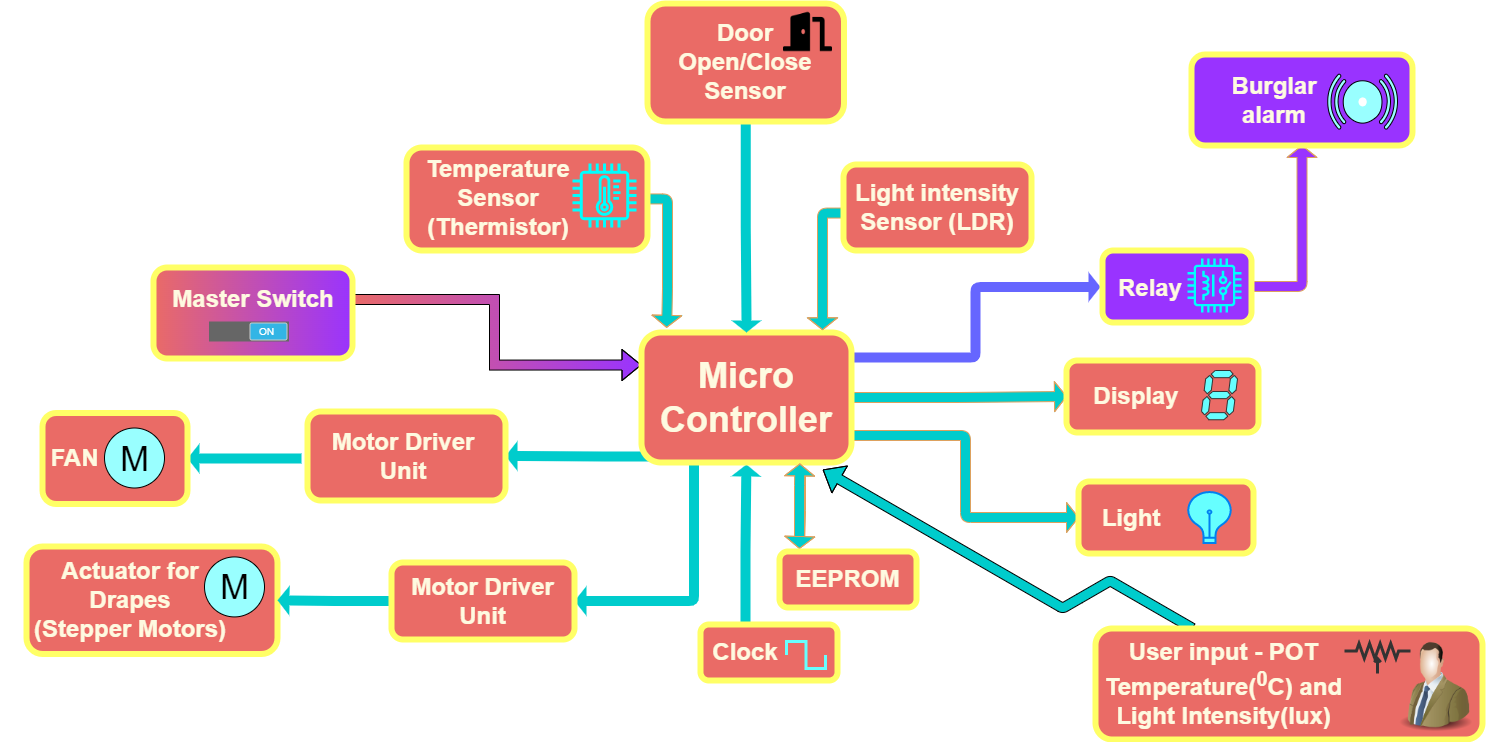

The diagram above was exported from draw.io. Its source (the exported page's mxGraphModel, read from the mxfile embedded in the PNG):
<mxGraphModel dx="1483" dy="781" grid="0" gridSize="10" guides="1" tooltips="1" connect="1" arrows="1" fold="1" page="1" pageScale="1" pageWidth="827" pageHeight="1169" background="none" math="0" shadow="0">
  <root>
    <mxCell id="0" />
    <mxCell id="1" parent="0" />
    <mxCell id="2zlymL2IGgXN0dO3VYlG-1" style="edgeStyle=orthogonalEdgeStyle;rounded=0;orthogonalLoop=1;jettySize=auto;html=1;entryX=0;entryY=0.25;entryDx=0;entryDy=0;fillColor=#EA6B66;shape=flexArrow;gradientColor=#9933FF;gradientDirection=east;" edge="1" parent="1" source="2zlymL2IGgXN0dO3VYlG-50" target="2zlymL2IGgXN0dO3VYlG-11">
      <mxGeometry relative="1" as="geometry" />
    </mxCell>
    <mxCell id="2zlymL2IGgXN0dO3VYlG-2" style="edgeStyle=orthogonalEdgeStyle;shape=flexArrow;rounded=1;orthogonalLoop=1;jettySize=auto;html=1;entryX=0.5;entryY=1;entryDx=0;entryDy=0;shadow=0;startSize=3;endSize=4;strokeColor=#DDA15E;strokeWidth=0;fillColor=#9933FF;exitX=1;exitY=0.5;exitDx=0;exitDy=0;" edge="1" parent="1" source="2zlymL2IGgXN0dO3VYlG-45" target="2zlymL2IGgXN0dO3VYlG-42">
      <mxGeometry relative="1" as="geometry" />
    </mxCell>
    <mxCell id="2zlymL2IGgXN0dO3VYlG-3" style="edgeStyle=orthogonalEdgeStyle;shape=flexArrow;rounded=1;orthogonalLoop=1;jettySize=auto;html=1;shadow=0;startSize=3;endSize=4;strokeColor=none;strokeWidth=0;fillColor=#00CCCC;" edge="1" parent="1" source="2zlymL2IGgXN0dO3VYlG-37">
      <mxGeometry relative="1" as="geometry">
        <mxPoint x="1299" y="483" as="targetPoint" />
      </mxGeometry>
    </mxCell>
    <mxCell id="2zlymL2IGgXN0dO3VYlG-4" style="edgeStyle=orthogonalEdgeStyle;shape=flexArrow;rounded=1;orthogonalLoop=1;jettySize=auto;html=1;entryX=1;entryY=0.5;entryDx=0;entryDy=0;shadow=0;startSize=3;endSize=4;strokeColor=none;strokeWidth=0;fillColor=#00CCCC;" edge="1" parent="1" target="2zlymL2IGgXN0dO3VYlG-27">
      <mxGeometry relative="1" as="geometry">
        <mxPoint x="854" y="477" as="sourcePoint" />
      </mxGeometry>
    </mxCell>
    <mxCell id="2zlymL2IGgXN0dO3VYlG-5" style="edgeStyle=orthogonalEdgeStyle;shape=flexArrow;curved=0;rounded=1;sketch=0;orthogonalLoop=1;jettySize=auto;html=1;fontSize=24;fontColor=#FFFFFF;startSize=3;endSize=4;strokeColor=#DDA15E;strokeWidth=0;fillColor=#00CCCC;shadow=0;" edge="1" parent="1">
      <mxGeometry relative="1" as="geometry">
        <mxPoint x="1353" y="491" as="sourcePoint" />
        <mxPoint x="1352" y="567" as="targetPoint" />
        <Array as="points">
          <mxPoint x="1352" y="529" />
        </Array>
      </mxGeometry>
    </mxCell>
    <mxCell id="2zlymL2IGgXN0dO3VYlG-6" style="edgeStyle=orthogonalEdgeStyle;shape=flexArrow;rounded=1;orthogonalLoop=1;jettySize=auto;html=1;entryX=1;entryY=0.5;entryDx=0;entryDy=0;shadow=0;startSize=3;endSize=4;strokeColor=none;strokeWidth=0;fillColor=#00CCCC;exitX=0.25;exitY=1;exitDx=0;exitDy=0;" edge="1" parent="1" source="2zlymL2IGgXN0dO3VYlG-11" target="2zlymL2IGgXN0dO3VYlG-24">
      <mxGeometry relative="1" as="geometry" />
    </mxCell>
    <mxCell id="2zlymL2IGgXN0dO3VYlG-7" style="edgeStyle=orthogonalEdgeStyle;shape=flexArrow;rounded=1;orthogonalLoop=1;jettySize=auto;html=1;entryX=1;entryY=0.5;entryDx=0;entryDy=0;shadow=0;startSize=3;endSize=4;strokeColor=none;strokeWidth=0;fillColor=#00CCCC;" edge="1" parent="1" target="2zlymL2IGgXN0dO3VYlG-25">
      <mxGeometry relative="1" as="geometry">
        <mxPoint x="1205" y="475" as="sourcePoint" />
        <Array as="points">
          <mxPoint x="1157" y="475" />
          <mxPoint x="1157" y="475" />
        </Array>
      </mxGeometry>
    </mxCell>
    <mxCell id="2zlymL2IGgXN0dO3VYlG-8" style="edgeStyle=orthogonalEdgeStyle;shape=flexArrow;rounded=1;orthogonalLoop=1;jettySize=auto;html=1;entryX=0;entryY=0.5;entryDx=0;entryDy=0;shadow=0;startSize=3;endSize=4;strokeColor=none;strokeWidth=0;fillColor=#6666FF;" edge="1" parent="1" source="2zlymL2IGgXN0dO3VYlG-11">
      <mxGeometry relative="1" as="geometry">
        <mxPoint x="1653" y="305.5" as="targetPoint" />
        <Array as="points">
          <mxPoint x="1528" y="376" />
          <mxPoint x="1528" y="306" />
        </Array>
      </mxGeometry>
    </mxCell>
    <mxCell id="2zlymL2IGgXN0dO3VYlG-9" style="edgeStyle=orthogonalEdgeStyle;shape=flexArrow;rounded=1;orthogonalLoop=1;jettySize=auto;html=1;entryX=0;entryY=0.5;entryDx=0;entryDy=0;shadow=0;startSize=3;endSize=4;strokeColor=#DDA15E;strokeWidth=0;fillColor=#00CCCC;" edge="1" parent="1" source="2zlymL2IGgXN0dO3VYlG-11" target="2zlymL2IGgXN0dO3VYlG-30">
      <mxGeometry relative="1" as="geometry" />
    </mxCell>
    <mxCell id="2zlymL2IGgXN0dO3VYlG-10" style="edgeStyle=orthogonalEdgeStyle;shape=flexArrow;rounded=1;orthogonalLoop=1;jettySize=auto;html=1;entryX=0;entryY=0.5;entryDx=0;entryDy=0;shadow=0;startSize=3;endSize=4;strokeColor=#DDA15E;strokeWidth=0;fillColor=#00CCCC;" edge="1" parent="1" source="2zlymL2IGgXN0dO3VYlG-11" target="2zlymL2IGgXN0dO3VYlG-33">
      <mxGeometry relative="1" as="geometry">
        <Array as="points">
          <mxPoint x="1518" y="454" />
          <mxPoint x="1518" y="536" />
        </Array>
      </mxGeometry>
    </mxCell>
    <mxCell id="2zlymL2IGgXN0dO3VYlG-11" value="&lt;b&gt;&lt;font style=&quot;font-size: 36px&quot;&gt;Micro Controller&lt;/font&gt;&lt;/b&gt;" style="rounded=1;whiteSpace=wrap;html=1;sketch=0;fontColor=#FEFAE0;strokeColor=#FFFF66;strokeWidth=6;fillColor=#EA6B66;shadow=0;" vertex="1" parent="1">
      <mxGeometry x="1194" y="351" width="210" height="130" as="geometry" />
    </mxCell>
    <mxCell id="2zlymL2IGgXN0dO3VYlG-12" style="edgeStyle=orthogonalEdgeStyle;shape=flexArrow;curved=0;rounded=1;sketch=0;orthogonalLoop=1;jettySize=auto;html=1;entryX=0.835;entryY=1.011;entryDx=0;entryDy=0;entryPerimeter=0;fontSize=24;fontColor=#FFFFFF;startSize=3;endSize=4;strokeColor=#DDA15E;strokeWidth=0;fillColor=#00CCCC;shadow=0;" edge="1" parent="1">
      <mxGeometry relative="1" as="geometry">
        <mxPoint x="1352" y="555" as="sourcePoint" />
        <Array as="points">
          <mxPoint x="1352" y="504" />
          <mxPoint x="1352" y="504" />
        </Array>
        <mxPoint x="1352.35" y="482.43000000000006" as="targetPoint" />
      </mxGeometry>
    </mxCell>
    <mxCell id="2zlymL2IGgXN0dO3VYlG-13" value="&lt;b&gt;&lt;font style=&quot;font-size: 24px&quot;&gt;EEPROM&lt;/font&gt;&lt;/b&gt;" style="rounded=1;whiteSpace=wrap;html=1;sketch=0;fontColor=#FEFAE0;strokeColor=#FFFF66;strokeWidth=6;fillColor=#EA6B66;shadow=0;" vertex="1" parent="1">
      <mxGeometry x="1332" y="570" width="137" height="56" as="geometry" />
    </mxCell>
    <mxCell id="2zlymL2IGgXN0dO3VYlG-14" style="edgeStyle=orthogonalEdgeStyle;shape=flexArrow;curved=0;rounded=1;sketch=0;orthogonalLoop=1;jettySize=auto;html=1;fontSize=24;fontColor=#FFFFFF;startSize=3;endSize=4;strokeColor=#DDA15E;strokeWidth=0;fillColor=#00CCCC;shadow=0;" edge="1" parent="1" source="2zlymL2IGgXN0dO3VYlG-15">
      <mxGeometry relative="1" as="geometry">
        <mxPoint x="1219.1538837139424" y="345.8461350661057" as="targetPoint" />
      </mxGeometry>
    </mxCell>
    <mxCell id="2zlymL2IGgXN0dO3VYlG-15" value="" style="rounded=1;whiteSpace=wrap;html=1;sketch=0;fontColor=#FEFAE0;strokeColor=#FFFF66;strokeWidth=6;fillColor=#EA6B66;shadow=0;" vertex="1" parent="1">
      <mxGeometry x="959" y="166" width="241" height="103" as="geometry" />
    </mxCell>
    <mxCell id="2zlymL2IGgXN0dO3VYlG-16" style="edgeStyle=orthogonalEdgeStyle;shape=flexArrow;rounded=1;orthogonalLoop=1;jettySize=auto;html=1;entryX=0.905;entryY=-0.021;entryDx=0;entryDy=0;entryPerimeter=0;fillColor=#00CCCC;endSize=4;startSize=3;strokeColor=#DDA15E;strokeWidth=0;shadow=0;" edge="1" parent="1">
      <mxGeometry relative="1" as="geometry">
        <mxPoint x="1410" y="231.53846153846143" as="sourcePoint" />
        <mxPoint x="1375.0499999999997" y="348.27" as="targetPoint" />
      </mxGeometry>
    </mxCell>
    <mxCell id="2zlymL2IGgXN0dO3VYlG-17" value="&lt;span style=&quot;font-size: 24px&quot;&gt;&lt;b&gt;Light intensity&lt;br&gt;Sensor (LDR)&lt;br&gt;&lt;/b&gt;&lt;/span&gt;" style="rounded=1;whiteSpace=wrap;html=1;sketch=0;fontColor=#FEFAE0;strokeColor=#FFFF66;strokeWidth=6;fillColor=#EA6B66;shadow=0;" vertex="1" parent="1">
      <mxGeometry x="1396" y="183" width="188" height="86" as="geometry" />
    </mxCell>
    <mxCell id="2zlymL2IGgXN0dO3VYlG-18" value="&lt;span style=&quot;font-size: 24px&quot;&gt;&lt;b&gt;&lt;br&gt;&lt;/b&gt;&lt;/span&gt;" style="rounded=1;whiteSpace=wrap;html=1;sketch=0;fontColor=#FEFAE0;strokeColor=#FFFF66;strokeWidth=6;fillColor=#EA6B66;shadow=0;" vertex="1" parent="1">
      <mxGeometry x="579" y="565" width="251" height="107.5" as="geometry" />
    </mxCell>
    <mxCell id="2zlymL2IGgXN0dO3VYlG-19" value="" style="sketch=0;outlineConnect=0;fontColor=#232F3E;gradientColor=none;fillColor=#00FFFF;strokeColor=default;dashed=0;verticalLabelPosition=bottom;verticalAlign=top;align=center;html=1;fontSize=12;fontStyle=0;aspect=fixed;pointerEvents=1;shape=mxgraph.aws4.iot_thing_temperature_sensor;rounded=1;shadow=0;" vertex="1" parent="1">
      <mxGeometry x="1125" y="182" width="64" height="64" as="geometry" />
    </mxCell>
    <mxCell id="2zlymL2IGgXN0dO3VYlG-20" value="&lt;b style=&quot;color: rgb(254 , 250 , 224) ; font-size: 24px&quot;&gt;Temperature Sensor (Thermistor)&lt;/b&gt;" style="text;html=1;strokeColor=none;fillColor=none;align=center;verticalAlign=middle;whiteSpace=wrap;rounded=0;shadow=0;" vertex="1" parent="1">
      <mxGeometry x="1021" y="202" width="60" height="30" as="geometry" />
    </mxCell>
    <mxCell id="2zlymL2IGgXN0dO3VYlG-21" value="M" style="verticalLabelPosition=middle;shadow=0;dashed=0;align=center;html=1;verticalAlign=middle;strokeWidth=1;shape=ellipse;aspect=fixed;fontSize=35;rounded=1;fillColor=#99FFFF;" vertex="1" parent="1">
      <mxGeometry x="757" y="575.42" width="60" height="60" as="geometry" />
    </mxCell>
    <mxCell id="2zlymL2IGgXN0dO3VYlG-22" value="&lt;b style=&quot;color: rgb(254 , 250 , 224) ; font-size: 24px&quot;&gt;Actuator for Drapes&lt;br&gt;(Stepper Motors)&lt;/b&gt;" style="text;html=1;strokeColor=none;fillColor=none;align=center;verticalAlign=middle;whiteSpace=wrap;rounded=0;shadow=0;" vertex="1" parent="1">
      <mxGeometry x="582" y="603.75" width="202" height="30" as="geometry" />
    </mxCell>
    <mxCell id="2zlymL2IGgXN0dO3VYlG-23" style="edgeStyle=orthogonalEdgeStyle;shape=flexArrow;rounded=1;orthogonalLoop=1;jettySize=auto;html=1;entryX=1;entryY=0.5;entryDx=0;entryDy=0;shadow=0;startSize=3;endSize=4;strokeColor=none;strokeWidth=0;fillColor=#00CCCC;" edge="1" parent="1" source="2zlymL2IGgXN0dO3VYlG-24" target="2zlymL2IGgXN0dO3VYlG-18">
      <mxGeometry relative="1" as="geometry" />
    </mxCell>
    <mxCell id="2zlymL2IGgXN0dO3VYlG-24" value="&lt;span style=&quot;font-size: 24px&quot;&gt;&lt;b&gt;Motor Driver Unit&lt;br&gt;&lt;/b&gt;&lt;/span&gt;" style="rounded=1;whiteSpace=wrap;html=1;sketch=0;fontColor=#FEFAE0;strokeColor=#FFFF66;strokeWidth=6;fillColor=#EA6B66;shadow=0;" vertex="1" parent="1">
      <mxGeometry x="944" y="581" width="183" height="77" as="geometry" />
    </mxCell>
    <mxCell id="2zlymL2IGgXN0dO3VYlG-25" value="&lt;span style=&quot;font-size: 24px&quot;&gt;&lt;b&gt;&lt;br&gt;&lt;/b&gt;&lt;/span&gt;" style="rounded=1;whiteSpace=wrap;html=1;sketch=0;fontColor=#FEFAE0;strokeColor=#FFFF66;strokeWidth=6;fillColor=#EA6B66;shadow=0;" vertex="1" parent="1">
      <mxGeometry x="860" y="430" width="198" height="89" as="geometry" />
    </mxCell>
    <mxCell id="2zlymL2IGgXN0dO3VYlG-26" value="&lt;b style=&quot;color: rgb(254 , 250 , 224) ; font-size: 24px&quot;&gt;Motor Driver Unit&lt;br&gt;&lt;br&gt;&lt;/b&gt;" style="text;html=1;strokeColor=none;fillColor=none;align=center;verticalAlign=middle;whiteSpace=wrap;rounded=0;shadow=0;" vertex="1" parent="1">
      <mxGeometry x="877" y="475" width="158" height="30" as="geometry" />
    </mxCell>
    <mxCell id="2zlymL2IGgXN0dO3VYlG-27" value="&lt;span style=&quot;font-size: 24px&quot;&gt;&lt;b&gt;&lt;br&gt;&lt;/b&gt;&lt;/span&gt;" style="rounded=1;whiteSpace=wrap;html=1;sketch=0;fontColor=#FEFAE0;strokeColor=#FFFF66;strokeWidth=6;fillColor=#EA6B66;shadow=0;" vertex="1" parent="1">
      <mxGeometry x="595" y="431.5" width="145" height="91" as="geometry" />
    </mxCell>
    <mxCell id="2zlymL2IGgXN0dO3VYlG-28" value="M" style="verticalLabelPosition=middle;shadow=0;dashed=0;align=center;html=1;verticalAlign=middle;strokeWidth=1;shape=ellipse;aspect=fixed;fontSize=35;rounded=1;fillColor=#99FFFF;" vertex="1" parent="1">
      <mxGeometry x="657" y="446.5" width="60" height="60" as="geometry" />
    </mxCell>
    <mxCell id="2zlymL2IGgXN0dO3VYlG-29" value="&lt;font color=&quot;#fefae0&quot;&gt;&lt;span style=&quot;font-size: 24px&quot;&gt;&lt;b&gt;FAN&lt;/b&gt;&lt;/span&gt;&lt;/font&gt;" style="text;html=1;strokeColor=none;fillColor=none;align=center;verticalAlign=middle;whiteSpace=wrap;rounded=0;shadow=0;" vertex="1" parent="1">
      <mxGeometry x="553" y="462.25" width="149" height="30" as="geometry" />
    </mxCell>
    <mxCell id="2zlymL2IGgXN0dO3VYlG-30" value="&lt;span style=&quot;font-size: 24px&quot;&gt;&lt;b&gt;&lt;br&gt;&lt;/b&gt;&lt;/span&gt;" style="rounded=1;whiteSpace=wrap;html=1;sketch=0;fontColor=#FEFAE0;strokeColor=#FFFF66;strokeWidth=6;fillColor=#EA6B66;shadow=0;" vertex="1" parent="1">
      <mxGeometry x="1619" y="379" width="192" height="72" as="geometry" />
    </mxCell>
    <mxCell id="2zlymL2IGgXN0dO3VYlG-31" value="" style="verticalLabelPosition=bottom;shadow=0;dashed=0;align=center;html=1;verticalAlign=top;shape=mxgraph.electrical.opto_electronics.7_segment_display;pointerEvents=1;rounded=1;strokeColor=#333333;strokeWidth=1;fillColor=#66FFFF;" vertex="1" parent="1">
      <mxGeometry x="1754" y="389" width="36" height="49.27" as="geometry" />
    </mxCell>
    <mxCell id="2zlymL2IGgXN0dO3VYlG-32" value="&lt;b style=&quot;color: rgb(254 , 250 , 224) ; font-size: 24px&quot;&gt;Display&lt;/b&gt;" style="text;html=1;strokeColor=none;fillColor=none;align=center;verticalAlign=middle;whiteSpace=wrap;rounded=0;shadow=0;" vertex="1" parent="1">
      <mxGeometry x="1659" y="400" width="60" height="30" as="geometry" />
    </mxCell>
    <mxCell id="2zlymL2IGgXN0dO3VYlG-33" value="&lt;span style=&quot;font-size: 24px&quot;&gt;&lt;b&gt;&lt;br&gt;&lt;/b&gt;&lt;/span&gt;" style="rounded=1;whiteSpace=wrap;html=1;sketch=0;fontColor=#FEFAE0;strokeColor=#FFFF66;strokeWidth=6;fillColor=#EA6B66;shadow=0;" vertex="1" parent="1">
      <mxGeometry x="1631" y="500" width="175" height="72" as="geometry" />
    </mxCell>
    <mxCell id="2zlymL2IGgXN0dO3VYlG-34" value="&lt;font color=&quot;#fefae0&quot;&gt;&lt;span style=&quot;font-size: 24px&quot;&gt;&lt;b&gt;Light&lt;/b&gt;&lt;/span&gt;&lt;/font&gt;" style="text;html=1;strokeColor=none;fillColor=none;align=center;verticalAlign=middle;whiteSpace=wrap;rounded=0;shadow=0;" vertex="1" parent="1">
      <mxGeometry x="1648" y="519" width="72" height="36" as="geometry" />
    </mxCell>
    <mxCell id="2zlymL2IGgXN0dO3VYlG-35" value="" style="html=1;verticalLabelPosition=bottom;align=center;labelBackgroundColor=#ffffff;verticalAlign=top;strokeWidth=2;strokeColor=#0080F0;shadow=0;dashed=0;shape=mxgraph.ios7.icons.lightbulb;rounded=1;fillColor=#66FFFF;" vertex="1" parent="1">
      <mxGeometry x="1739" y="510.57000000000005" width="46" height="50.85" as="geometry" />
    </mxCell>
    <mxCell id="2zlymL2IGgXN0dO3VYlG-36" value="" style="rounded=1;whiteSpace=wrap;html=1;sketch=0;fontColor=#FEFAE0;strokeColor=#FFFF66;strokeWidth=6;fillColor=#EA6B66;shadow=0;" vertex="1" parent="1">
      <mxGeometry x="1253" y="643" width="137" height="56" as="geometry" />
    </mxCell>
    <mxCell id="2zlymL2IGgXN0dO3VYlG-37" value="&lt;b style=&quot;color: rgb(254 , 250 , 224)&quot;&gt;&lt;font style=&quot;font-size: 24px&quot;&gt;Clock&lt;/font&gt;&lt;/b&gt;" style="text;html=1;strokeColor=none;fillColor=none;align=center;verticalAlign=middle;whiteSpace=wrap;rounded=0;shadow=0;" vertex="1" parent="1">
      <mxGeometry x="1268" y="656" width="60" height="30" as="geometry" />
    </mxCell>
    <mxCell id="2zlymL2IGgXN0dO3VYlG-38" value="" style="pointerEvents=1;verticalLabelPosition=bottom;shadow=0;dashed=0;align=center;html=1;verticalAlign=top;shape=mxgraph.electrical.waveforms.square_wave;rounded=1;strokeColor=#66FFFF;strokeWidth=3;fillColor=#66FFFF;" vertex="1" parent="1">
      <mxGeometry x="1339" y="660" width="39" height="27" as="geometry" />
    </mxCell>
    <mxCell id="2zlymL2IGgXN0dO3VYlG-39" style="edgeStyle=orthogonalEdgeStyle;shape=flexArrow;rounded=1;orthogonalLoop=1;jettySize=auto;html=1;entryX=0.5;entryY=0;entryDx=0;entryDy=0;shadow=0;startSize=3;endSize=4;strokeColor=none;strokeWidth=0;fillColor=#00CCCC;" edge="1" parent="1" source="2zlymL2IGgXN0dO3VYlG-40" target="2zlymL2IGgXN0dO3VYlG-11">
      <mxGeometry relative="1" as="geometry" />
    </mxCell>
    <mxCell id="2zlymL2IGgXN0dO3VYlG-40" value="&lt;span style=&quot;font-size: 24px&quot;&gt;&lt;b&gt;Door Open/Close Sensor&lt;br&gt;&lt;/b&gt;&lt;/span&gt;" style="rounded=1;whiteSpace=wrap;html=1;sketch=0;fontColor=#FEFAE0;strokeColor=#FFFF66;strokeWidth=6;fillColor=#EA6B66;shadow=0;" vertex="1" parent="1">
      <mxGeometry x="1200" y="22" width="196.5" height="118" as="geometry" />
    </mxCell>
    <mxCell id="2zlymL2IGgXN0dO3VYlG-41" value="" style="shape=image;html=1;verticalAlign=top;verticalLabelPosition=bottom;labelBackgroundColor=#ffffff;imageAspect=0;aspect=fixed;image=https://cdn0.iconfinder.com/data/icons/font-awesome-solid-vol-2/640/door-open-128.png;rounded=1;shadow=0;strokeColor=#66FFFF;strokeWidth=3;fillColor=#66FFFF;" vertex="1" parent="1">
      <mxGeometry x="1336" y="26" width="49" height="49" as="geometry" />
    </mxCell>
    <mxCell id="2zlymL2IGgXN0dO3VYlG-42" value="" style="rounded=1;whiteSpace=wrap;html=1;sketch=0;fontColor=#FEFAE0;strokeColor=#FFFF66;strokeWidth=6;fillColor=#9933FF;shadow=0;" vertex="1" parent="1">
      <mxGeometry x="1744" y="73" width="221" height="91" as="geometry" />
    </mxCell>
    <mxCell id="2zlymL2IGgXN0dO3VYlG-43" value="&lt;b style=&quot;color: rgb(254 , 250 , 224) ; font-size: 24px&quot;&gt;Burglar alarm&lt;/b&gt;" style="text;html=1;strokeColor=none;fillColor=none;align=center;verticalAlign=middle;whiteSpace=wrap;rounded=0;shadow=0;" vertex="1" parent="1">
      <mxGeometry x="1797" y="103.5" width="60" height="30" as="geometry" />
    </mxCell>
    <mxCell id="2zlymL2IGgXN0dO3VYlG-44" value="" style="shadow=0;dashed=0;html=1;strokeColor=default;fillColor=#99FFFF;labelPosition=center;verticalLabelPosition=bottom;verticalAlign=top;align=center;outlineConnect=0;shape=mxgraph.veeam.2d.alarm;rounded=1;gradientColor=none;" vertex="1" parent="1">
      <mxGeometry x="1880" y="92.5" width="70" height="55.3" as="geometry" />
    </mxCell>
    <mxCell id="2zlymL2IGgXN0dO3VYlG-45" value="" style="rounded=1;whiteSpace=wrap;html=1;sketch=0;fontColor=#FEFAE0;strokeColor=#FFFF66;strokeWidth=6;fillColor=#9933FF;shadow=0;" vertex="1" parent="1">
      <mxGeometry x="1655" y="269" width="149" height="72" as="geometry" />
    </mxCell>
    <mxCell id="2zlymL2IGgXN0dO3VYlG-46" value="&lt;b style=&quot;color: rgb(254 , 250 , 224)&quot;&gt;&lt;font style=&quot;font-size: 24px&quot;&gt;Relay&lt;/font&gt;&lt;/b&gt;" style="text;html=1;strokeColor=none;fillColor=none;align=center;verticalAlign=middle;whiteSpace=wrap;rounded=0;shadow=0;" vertex="1" parent="1">
      <mxGeometry x="1673" y="292" width="60" height="30" as="geometry" />
    </mxCell>
    <mxCell id="2zlymL2IGgXN0dO3VYlG-47" value="" style="sketch=0;outlineConnect=0;fontColor=#232F3E;gradientColor=none;fillColor=#00FFFF;strokeColor=none;dashed=0;verticalLabelPosition=bottom;verticalAlign=top;align=center;html=1;fontSize=12;fontStyle=0;aspect=fixed;pointerEvents=1;shape=mxgraph.aws4.iot_thing_relay;rounded=1;shadow=0;" vertex="1" parent="1">
      <mxGeometry x="1740" y="277" width="54" height="54" as="geometry" />
    </mxCell>
    <mxCell id="2zlymL2IGgXN0dO3VYlG-48" value="&lt;span style=&quot;font-size: 24px&quot;&gt;&lt;b&gt;&lt;br&gt;&lt;/b&gt;&lt;/span&gt;" style="rounded=1;whiteSpace=wrap;html=1;sketch=0;fontColor=#FEFAE0;strokeColor=#FFFF66;strokeWidth=6;fillColor=#EA6B66;shadow=0;gradientColor=#9933FF;gradientDirection=east;" vertex="1" parent="1">
      <mxGeometry x="706" y="286" width="199" height="91" as="geometry" />
    </mxCell>
    <mxCell id="2zlymL2IGgXN0dO3VYlG-49" value="" style="verticalLabelPosition=bottom;verticalAlign=top;html=1;shadow=0;dashed=0;strokeWidth=1;shape=mxgraph.android.switch_on;fillColor=#666666;sketch=0;" vertex="1" parent="1">
      <mxGeometry x="761.5" y="340" width="80" height="20" as="geometry" />
    </mxCell>
    <mxCell id="2zlymL2IGgXN0dO3VYlG-50" value="&lt;b style=&quot;color: rgb(254 , 250 , 224) ; font-size: 24px&quot;&gt;Master Switch&lt;/b&gt;" style="text;html=1;strokeColor=none;fillColor=none;align=center;verticalAlign=middle;whiteSpace=wrap;rounded=0;shadow=0;sketch=0;" vertex="1" parent="1">
      <mxGeometry x="712" y="303" width="188" height="30" as="geometry" />
    </mxCell>
    <mxCell id="2zlymL2IGgXN0dO3VYlG-54" style="edgeStyle=isometricEdgeStyle;shape=flexArrow;rounded=1;orthogonalLoop=1;jettySize=auto;html=1;entryX=0.863;entryY=1.055;entryDx=0;entryDy=0;entryPerimeter=0;fillColor=#00CCCC;elbow=vertical;" edge="1" parent="1" source="2zlymL2IGgXN0dO3VYlG-52" target="2zlymL2IGgXN0dO3VYlG-11">
      <mxGeometry relative="1" as="geometry">
        <Array as="points">
          <mxPoint x="1632" y="617" />
        </Array>
      </mxGeometry>
    </mxCell>
    <mxCell id="2zlymL2IGgXN0dO3VYlG-52" value="&lt;span style=&quot;font-size: 24px&quot;&gt;&lt;b&gt;&lt;br&gt;&lt;/b&gt;&lt;/span&gt;" style="rounded=1;whiteSpace=wrap;html=1;sketch=0;fontColor=#FEFAE0;strokeColor=#FFFF66;strokeWidth=6;fillColor=#EA6B66;shadow=0;" vertex="1" parent="1">
      <mxGeometry x="1648" y="647" width="387" height="111" as="geometry" />
    </mxCell>
    <mxCell id="2zlymL2IGgXN0dO3VYlG-55" value="&lt;font style=&quot;font-size: 24px&quot;&gt;&lt;b style=&quot;color: rgb(254 , 250 , 224)&quot;&gt;User input - POT Temperature(&lt;/b&gt;&lt;b style=&quot;color: rgb(254 , 250 , 224)&quot;&gt;&lt;sup&gt;0&lt;/sup&gt;&lt;/b&gt;&lt;b style=&quot;color: rgb(254 , 250 , 224)&quot;&gt;C) and Light Intensity(lux)&lt;/b&gt;&lt;/font&gt;" style="text;html=1;strokeColor=none;fillColor=none;align=center;verticalAlign=middle;whiteSpace=wrap;rounded=0;" vertex="1" parent="1">
      <mxGeometry x="1635" y="690" width="283" height="25" as="geometry" />
    </mxCell>
    <mxCell id="2zlymL2IGgXN0dO3VYlG-56" value="" style="pointerEvents=1;verticalLabelPosition=bottom;shadow=0;dashed=0;align=center;html=1;verticalAlign=top;shape=mxgraph.electrical.resistors.potentiometer_2;fillColor=default;strokeColor=#333333;strokeWidth=3;gradientColor=none;" vertex="1" parent="1">
      <mxGeometry x="1897" y="662" width="66" height="30" as="geometry" />
    </mxCell>
    <mxCell id="2zlymL2IGgXN0dO3VYlG-60" value="" style="image;html=1;image=img/lib/clip_art/people/Suit_Man_Green_128x128.png;strokeColor=#333333;strokeWidth=3;fillColor=none;gradientColor=none;flipH=1;" vertex="1" parent="1">
      <mxGeometry x="1942" y="658" width="93" height="94" as="geometry" />
    </mxCell>
  </root>
</mxGraphModel>